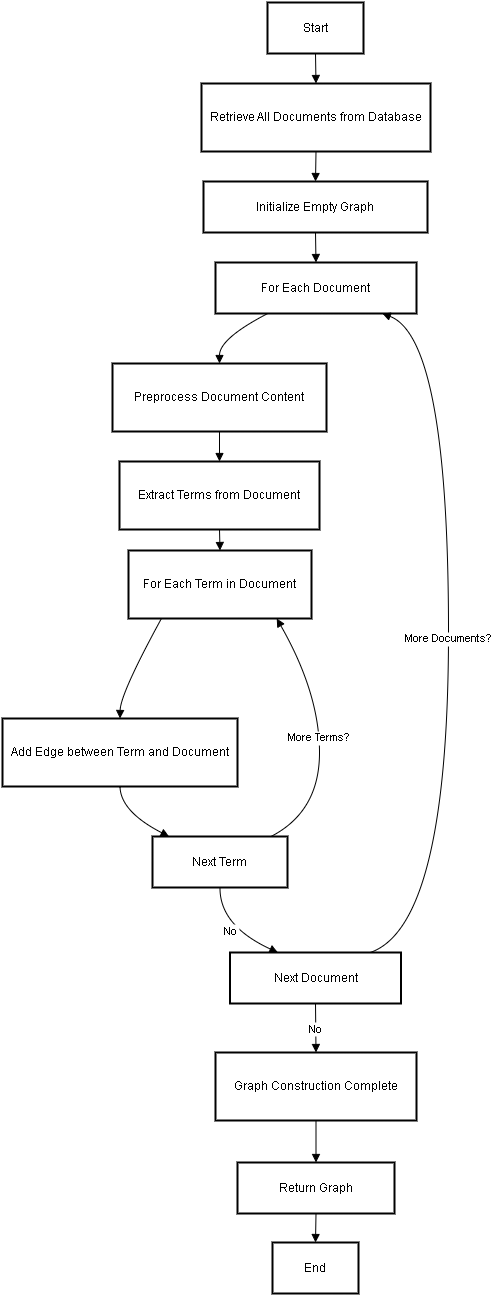

The diagram above was exported from draw.io. Its source (the exported page's mxGraphModel, read from the mxfile embedded in the PNG):
<mxGraphModel dx="1562" dy="810" grid="1" gridSize="10" guides="1" tooltips="1" connect="1" arrows="1" fold="1" page="1" pageScale="1" pageWidth="850" pageHeight="1100" math="0" shadow="0">
  <root>
    <mxCell id="0" />
    <mxCell id="1" parent="0" />
    <mxCell id="2" value="Start" style="whiteSpace=wrap;strokeWidth=2;" vertex="1" parent="1">
      <mxGeometry x="525" y="1110" width="96" height="51" as="geometry" />
    </mxCell>
    <mxCell id="3" value="Retrieve All Documents from Database" style="whiteSpace=wrap;strokeWidth=2;" vertex="1" parent="1">
      <mxGeometry x="459" y="1191" width="229" height="68" as="geometry" />
    </mxCell>
    <mxCell id="4" value="Initialize Empty Graph" style="whiteSpace=wrap;strokeWidth=2;" vertex="1" parent="1">
      <mxGeometry x="461" y="1289" width="224" height="51" as="geometry" />
    </mxCell>
    <mxCell id="5" value="For Each Document" style="whiteSpace=wrap;strokeWidth=2;" vertex="1" parent="1">
      <mxGeometry x="473" y="1370" width="201" height="51" as="geometry" />
    </mxCell>
    <mxCell id="6" value="Preprocess Document Content" style="whiteSpace=wrap;strokeWidth=2;" vertex="1" parent="1">
      <mxGeometry x="370" y="1471" width="214" height="68" as="geometry" />
    </mxCell>
    <mxCell id="7" value="Extract Terms from Document" style="whiteSpace=wrap;strokeWidth=2;" vertex="1" parent="1">
      <mxGeometry x="377" y="1569" width="200" height="68" as="geometry" />
    </mxCell>
    <mxCell id="8" value="For Each Term in Document" style="whiteSpace=wrap;strokeWidth=2;" vertex="1" parent="1">
      <mxGeometry x="386" y="1658" width="183" height="68" as="geometry" />
    </mxCell>
    <mxCell id="9" value="Add Edge between Term and Document" style="whiteSpace=wrap;strokeWidth=2;" vertex="1" parent="1">
      <mxGeometry x="260" y="1826" width="235" height="68" as="geometry" />
    </mxCell>
    <mxCell id="10" value="Next Term" style="whiteSpace=wrap;strokeWidth=2;" vertex="1" parent="1">
      <mxGeometry x="410" y="1944" width="135" height="51" as="geometry" />
    </mxCell>
    <mxCell id="11" value="Next Document" style="whiteSpace=wrap;strokeWidth=2;" vertex="1" parent="1">
      <mxGeometry x="487.5" y="2060" width="171" height="51" as="geometry" />
    </mxCell>
    <mxCell id="12" value="Graph Construction Complete" style="whiteSpace=wrap;strokeWidth=2;" vertex="1" parent="1">
      <mxGeometry x="473" y="2160" width="201" height="68" as="geometry" />
    </mxCell>
    <mxCell id="13" value="Return Graph" style="whiteSpace=wrap;strokeWidth=2;" vertex="1" parent="1">
      <mxGeometry x="495" y="2270" width="157" height="51" as="geometry" />
    </mxCell>
    <mxCell id="14" value="End" style="whiteSpace=wrap;strokeWidth=2;" vertex="1" parent="1">
      <mxGeometry x="530" y="2350" width="86" height="51" as="geometry" />
    </mxCell>
    <mxCell id="15" value="" style="curved=1;startArrow=none;endArrow=block;exitX=0.5;exitY=1;entryX=0.5;entryY=0;rounded=0;" edge="1" source="2" target="3" parent="1">
      <mxGeometry relative="1" as="geometry">
        <Array as="points" />
      </mxGeometry>
    </mxCell>
    <mxCell id="16" value="" style="curved=1;startArrow=none;endArrow=block;exitX=0.5;exitY=1;entryX=0.5;entryY=0;rounded=0;" edge="1" source="3" target="4" parent="1">
      <mxGeometry relative="1" as="geometry">
        <Array as="points" />
      </mxGeometry>
    </mxCell>
    <mxCell id="17" value="" style="curved=1;startArrow=none;endArrow=block;exitX=0.5;exitY=1;entryX=0.5;entryY=0;rounded=0;" edge="1" source="4" target="5" parent="1">
      <mxGeometry relative="1" as="geometry">
        <Array as="points" />
      </mxGeometry>
    </mxCell>
    <mxCell id="18" value="" style="curved=1;startArrow=none;endArrow=block;exitX=0.26;exitY=1;entryX=0.5;entryY=0;rounded=0;" edge="1" source="5" target="6" parent="1">
      <mxGeometry relative="1" as="geometry">
        <Array as="points">
          <mxPoint x="477" y="1446" />
        </Array>
      </mxGeometry>
    </mxCell>
    <mxCell id="19" value="" style="curved=1;startArrow=none;endArrow=block;exitX=0.5;exitY=1;entryX=0.5;entryY=0;rounded=0;" edge="1" source="6" target="7" parent="1">
      <mxGeometry relative="1" as="geometry">
        <Array as="points" />
      </mxGeometry>
    </mxCell>
    <mxCell id="20" value="" style="curved=1;startArrow=none;endArrow=block;exitX=0.5;exitY=1.01;entryX=0.5;entryY=-0.01;rounded=0;" edge="1" source="7" target="8" parent="1">
      <mxGeometry relative="1" as="geometry">
        <Array as="points" />
      </mxGeometry>
    </mxCell>
    <mxCell id="21" value="" style="curved=1;startArrow=none;endArrow=block;exitX=0.18;exitY=1;entryX=0.5;entryY=0;rounded=0;" edge="1" source="8" target="9" parent="1">
      <mxGeometry relative="1" as="geometry">
        <Array as="points">
          <mxPoint x="378" y="1801" />
        </Array>
      </mxGeometry>
    </mxCell>
    <mxCell id="22" value="" style="curved=1;startArrow=none;endArrow=block;exitX=0.5;exitY=1.01;entryX=0.13;entryY=0.01;rounded=0;" edge="1" source="9" target="10" parent="1">
      <mxGeometry relative="1" as="geometry">
        <Array as="points">
          <mxPoint x="378" y="1919" />
        </Array>
      </mxGeometry>
    </mxCell>
    <mxCell id="23" value="More Terms?" style="curved=1;startArrow=none;endArrow=block;exitX=0.87;exitY=0.01;entryX=0.81;entryY=1;rounded=0;" edge="1" source="10" target="8" parent="1">
      <mxGeometry relative="1" as="geometry">
        <Array as="points">
          <mxPoint x="577" y="1919" />
          <mxPoint x="577" y="1801" />
        </Array>
      </mxGeometry>
    </mxCell>
    <mxCell id="24" value="No" style="curved=1;startArrow=none;endArrow=block;exitX=0.5;exitY=1;entryX=0.28;entryY=0;rounded=0;" edge="1" source="10" target="11" parent="1">
      <mxGeometry relative="1" as="geometry">
        <Array as="points">
          <mxPoint x="477" y="2033" />
        </Array>
      </mxGeometry>
    </mxCell>
    <mxCell id="25" value="More Documents?" style="curved=1;startArrow=none;endArrow=block;exitX=0.82;exitY=0;entryX=0.83;entryY=1;rounded=0;" edge="1" source="11" target="5" parent="1">
      <mxGeometry relative="1" as="geometry">
        <Array as="points">
          <mxPoint x="706" y="2033" />
          <mxPoint x="706" y="1446" />
        </Array>
      </mxGeometry>
    </mxCell>
    <mxCell id="26" value="No" style="curved=1;startArrow=none;endArrow=block;exitX=0.5;exitY=1;entryX=0.5;entryY=-0.01;rounded=0;" edge="1" source="11" target="12" parent="1">
      <mxGeometry relative="1" as="geometry">
        <Array as="points" />
      </mxGeometry>
    </mxCell>
    <mxCell id="27" value="" style="curved=1;startArrow=none;endArrow=block;exitX=0.5;exitY=1;entryX=0.5;entryY=0;rounded=0;" edge="1" source="12" target="13" parent="1">
      <mxGeometry relative="1" as="geometry">
        <Array as="points" />
      </mxGeometry>
    </mxCell>
    <mxCell id="28" value="" style="curved=1;startArrow=none;endArrow=block;exitX=0.5;exitY=1;entryX=0.5;entryY=0;rounded=0;" edge="1" source="13" target="14" parent="1">
      <mxGeometry relative="1" as="geometry">
        <Array as="points" />
      </mxGeometry>
    </mxCell>
    <mxCell id="29" style="edgeStyle=orthogonalEdgeStyle;rounded=0;orthogonalLoop=1;jettySize=auto;html=1;exitX=0.5;exitY=1;exitDx=0;exitDy=0;" edge="1" source="2" target="2" parent="1">
      <mxGeometry relative="1" as="geometry" />
    </mxCell>
  </root>
</mxGraphModel>